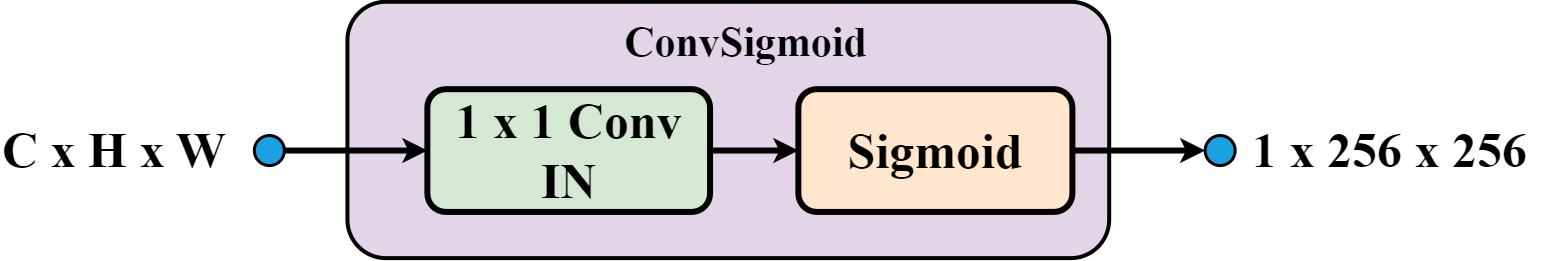

The diagram above was exported from draw.io. Its source (the exported page's mxGraphModel, read from the mxfile embedded in the PNG):
<mxGraphModel dx="17210" dy="10293" grid="1" gridSize="10" guides="1" tooltips="1" connect="1" arrows="1" fold="1" page="1" pageScale="1" pageWidth="850" pageHeight="1100" math="1" shadow="0">
  <root>
    <mxCell id="0" />
    <mxCell id="1" parent="0" />
    <mxCell id="2" value="" style="rounded=1;whiteSpace=wrap;html=1;container=0;strokeWidth=4;fillColor=#e1d5e7;strokeColor=#000000;fontFamily=Times New Roman;rotation=-90;fontStyle=1" vertex="1" parent="1">
      <mxGeometry x="12.610000000000014" y="45408.57" width="256.37" height="761.74" as="geometry" />
    </mxCell>
    <mxCell id="3" style="edgeStyle=orthogonalEdgeStyle;rounded=0;orthogonalLoop=1;jettySize=auto;html=1;exitX=1;exitY=0.5;exitDx=0;exitDy=0;entryX=0;entryY=0.5;entryDx=0;entryDy=0;strokeWidth=6;" edge="1" source="4" target="6" parent="1">
      <mxGeometry relative="1" as="geometry" />
    </mxCell>
    <mxCell id="4" value="&lt;font style=&quot;font-size: 50px;&quot;&gt;1 x 1 Conv IN&lt;/font&gt;" style="rounded=1;whiteSpace=wrap;html=1;container=0;strokeWidth=6;fillColor=#d5e8d4;strokeColor=default;fontFamily=Times New Roman;rotation=0;fontColor=default;labelBackgroundColor=none;labelBorderColor=none;fontSize=50;fontStyle=1" vertex="1" parent="1">
      <mxGeometry x="-160.142425778782" y="45748.6605817262" width="282.7048515575634" height="122.7631994941511" as="geometry" />
    </mxCell>
    <mxCell id="5" style="edgeStyle=orthogonalEdgeStyle;rounded=0;orthogonalLoop=1;jettySize=auto;html=1;exitX=1;exitY=0.5;exitDx=0;exitDy=0;entryX=0;entryY=0.5;entryDx=0;entryDy=0;strokeWidth=6;fontStyle=1;fontFamily=Times New Roman;" edge="1" source="6" target="10" parent="1">
      <mxGeometry relative="1" as="geometry" />
    </mxCell>
    <mxCell id="6" value="&lt;span style=&quot;font-size: 50px;&quot;&gt;Sigmoid&lt;/span&gt;" style="rounded=1;whiteSpace=wrap;html=1;container=0;strokeWidth=6;fillColor=#ffe6cc;strokeColor=default;fontFamily=Times New Roman;rotation=0;fontColor=default;labelBackgroundColor=none;labelBorderColor=none;fontSize=50;fontStyle=1" vertex="1" parent="1">
      <mxGeometry x="210.85499999999968" y="45748.66218147328" width="274.05" height="122.76" as="geometry" />
    </mxCell>
    <mxCell id="7" value="&lt;span style=&quot;color: rgb(0, 0, 0); font-size: 42px; font-style: normal; font-variant-ligatures: normal; font-variant-caps: normal; letter-spacing: normal; orphans: 2; text-indent: 0px; text-transform: none; widows: 2; word-spacing: 0px; -webkit-text-stroke-width: 0px; white-space: normal; text-decoration-thickness: initial; text-decoration-style: initial; text-decoration-color: initial; float: none; display: inline !important;&quot;&gt;ConvSigmoid&lt;/span&gt;" style="text;whiteSpace=wrap;html=1;align=center;rotation=0;fontStyle=1;fontFamily=Times New Roman;" vertex="1" parent="1">
      <mxGeometry x="40.23000000000002" y="45669.75" width="236.52" height="70" as="geometry" />
    </mxCell>
    <mxCell id="8" style="edgeStyle=orthogonalEdgeStyle;rounded=0;orthogonalLoop=1;jettySize=auto;html=1;exitX=1;exitY=0.5;exitDx=0;exitDy=0;entryX=0;entryY=0.5;entryDx=0;entryDy=0;strokeWidth=6;" edge="1" source="9" target="4" parent="1">
      <mxGeometry relative="1" as="geometry" />
    </mxCell>
    <mxCell id="9" value="" style="ellipse;whiteSpace=wrap;html=1;aspect=fixed;fillColor=#1BA1E2;strokeWidth=3;fontStyle=1;fontFamily=Times New Roman;" vertex="1" parent="1">
      <mxGeometry x="-333.1400000000003" y="45795.042181473276" width="30" height="30" as="geometry" />
    </mxCell>
    <mxCell id="10" value="" style="ellipse;whiteSpace=wrap;html=1;aspect=fixed;fillColor=#1BA1E2;strokeWidth=3;fontStyle=1;fontFamily=Times New Roman;" vertex="1" parent="1">
      <mxGeometry x="617.6399999999998" y="45795.042181473276" width="30" height="30" as="geometry" />
    </mxCell>
    <mxCell id="11" value="&lt;span style=&quot;font-size: 50px; font-style: normal; font-variant-ligatures: normal; font-variant-caps: normal; letter-spacing: normal; orphans: 2; text-align: center; text-indent: 0px; text-transform: none; widows: 2; word-spacing: 0px; -webkit-text-stroke-width: 0px; text-decoration-thickness: initial; text-decoration-style: initial; text-decoration-color: initial; float: none; display: inline !important;&quot;&gt;1 x 256 x 256&lt;/span&gt;" style="text;whiteSpace=wrap;html=1;fontColor=default;labelBackgroundColor=none;labelBorderColor=none;strokeColor=none;rotation=0;strokeWidth=6;fontSize=50;fontStyle=1;fontFamily=Times New Roman;" vertex="1" parent="1">
      <mxGeometry x="663.0999999999998" y="45773.212181473275" width="311.51" height="73.66" as="geometry" />
    </mxCell>
    <mxCell id="12" value="&lt;span style=&quot;font-size: 50px; font-style: normal; font-variant-ligatures: normal; font-variant-caps: normal; letter-spacing: normal; orphans: 2; text-align: center; text-indent: 0px; text-transform: none; widows: 2; word-spacing: 0px; -webkit-text-stroke-width: 0px; text-decoration-thickness: initial; text-decoration-style: initial; text-decoration-color: initial; float: none; display: inline !important;&quot;&gt;C x H x W&lt;/span&gt;" style="text;whiteSpace=wrap;html=1;fontColor=default;labelBackgroundColor=none;labelBorderColor=none;strokeColor=none;rotation=0;strokeWidth=6;fontSize=50;fontStyle=1;fontFamily=Times New Roman;" vertex="1" parent="1">
      <mxGeometry x="-587.1400000000004" y="45773.212181473275" width="235.42" height="73.66" as="geometry" />
    </mxCell>
  </root>
</mxGraphModel>